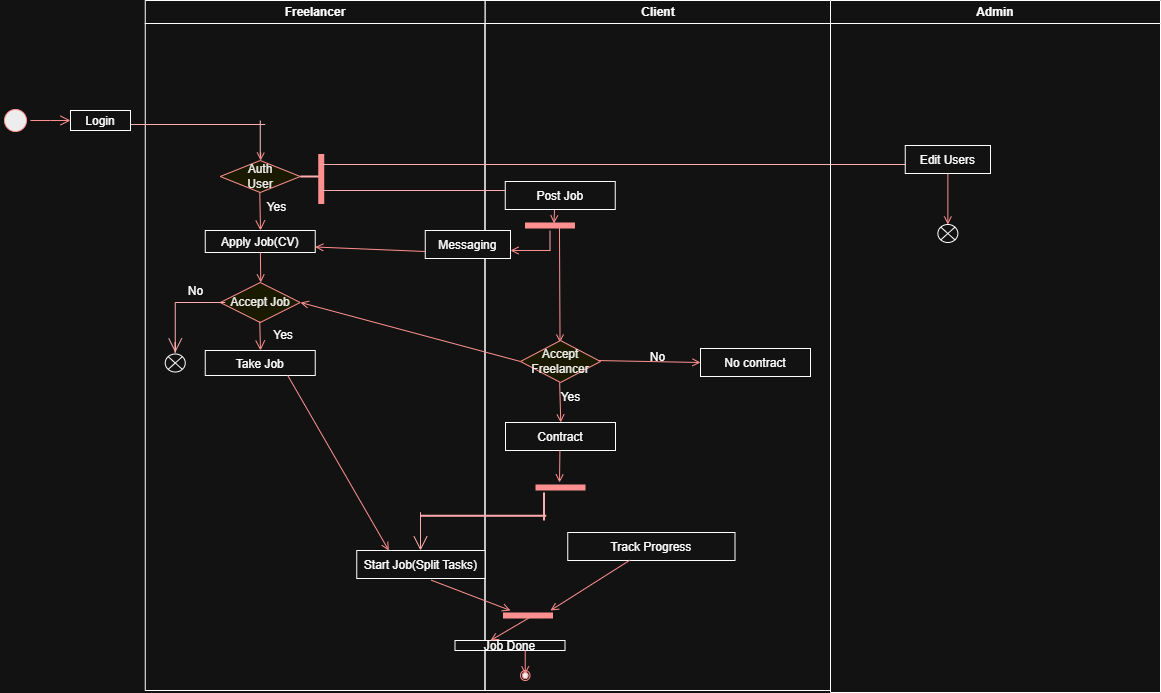

The diagram above was exported from draw.io. Its source (the exported page's mxGraphModel, read from the mxfile embedded in the PNG):
<mxGraphModel dx="1310" dy="725" grid="1" gridSize="10" guides="1" tooltips="1" connect="1" arrows="1" fold="1" page="1" pageScale="1" pageWidth="1169" pageHeight="826" background="none" math="0" shadow="0">
  <root>
    <mxCell id="0" />
    <mxCell id="1" parent="0" />
    <mxCell id="3" value="Client" style="swimlane;whiteSpace=wrap" parent="1" vertex="1">
      <mxGeometry x="484.5" y="130" width="345.5" height="690" as="geometry" />
    </mxCell>
    <mxCell id="2" value="Freelancer" style="swimlane;whiteSpace=wrap" parent="3" vertex="1">
      <mxGeometry x="-339.75" width="339.75" height="690" as="geometry" />
    </mxCell>
    <mxCell id="8" value="Apply Job(CV)" style="" parent="2" vertex="1">
      <mxGeometry x="60" y="230" width="110" height="22" as="geometry" />
    </mxCell>
    <mxCell id="10" value="Take Job" style="fillColor=none;" parent="2" vertex="1">
      <mxGeometry x="60" y="350" width="110" height="25" as="geometry" />
    </mxCell>
    <mxCell id="11" value="" style="endArrow=open;strokeColor=#FF0000;endFill=1;rounded=0" parent="2" source="8" edge="1">
      <mxGeometry relative="1" as="geometry">
        <mxPoint x="115.5" y="282" as="targetPoint" />
      </mxGeometry>
    </mxCell>
    <mxCell id="14" value="" style="edgeStyle=elbowEdgeStyle;elbow=horizontal;verticalAlign=bottom;endArrow=open;endSize=8;strokeColor=#FF0000;endFill=1;rounded=0" parent="2" edge="1">
      <mxGeometry x="320" y="20" as="geometry">
        <mxPoint x="115" y="230" as="targetPoint" />
        <mxPoint x="114.5" y="190" as="sourcePoint" />
      </mxGeometry>
    </mxCell>
    <mxCell id="x7HFLt3x3n36RFssNhLJ-51" value="Accept Job" style="rhombus;whiteSpace=wrap;html=1;fontColor=#000000;fillColor=#ffffc0;strokeColor=#ff0000;" parent="2" vertex="1">
      <mxGeometry x="75" y="282" width="80" height="40" as="geometry" />
    </mxCell>
    <mxCell id="x7HFLt3x3n36RFssNhLJ-48" value="" style="endArrow=open;strokeColor=#FF0000;endFill=1;rounded=0" parent="2" target="x7HFLt3x3n36RFssNhLJ-45" edge="1">
      <mxGeometry relative="1" as="geometry">
        <mxPoint x="115.5" y="152" as="sourcePoint" />
        <mxPoint x="115.5" y="162" as="targetPoint" />
        <Array as="points" />
      </mxGeometry>
    </mxCell>
    <mxCell id="x7HFLt3x3n36RFssNhLJ-45" value="Auth&lt;div&gt;User&lt;/div&gt;" style="rhombus;whiteSpace=wrap;html=1;fontColor=#000000;fillColor=#ffffc0;strokeColor=#ff0000;" parent="2" vertex="1">
      <mxGeometry x="75" y="160" width="80" height="32" as="geometry" />
    </mxCell>
    <mxCell id="x7HFLt3x3n36RFssNhLJ-56" value="" style="line;strokeWidth=1;fillColor=#a20025;align=left;verticalAlign=middle;spacingTop=-1;spacingLeft=3;spacingRight=3;rotatable=0;labelPosition=right;points=[];portConstraint=eastwest;strokeColor=#6F0000;fontColor=#ffffff;flipH=1;flipV=0;direction=south;" parent="2" vertex="1">
      <mxGeometry x="111" y="120" width="8" height="36" as="geometry" />
    </mxCell>
    <mxCell id="x7HFLt3x3n36RFssNhLJ-61" value="" style="endArrow=open;endFill=1;endSize=12;html=1;rounded=0;fillColor=#e51400;strokeColor=#B20000;" parent="2" edge="1">
      <mxGeometry width="160" relative="1" as="geometry">
        <mxPoint x="30" y="302" as="sourcePoint" />
        <mxPoint x="30" y="352" as="targetPoint" />
        <Array as="points">
          <mxPoint x="30" y="352" />
          <mxPoint x="30" y="342" />
        </Array>
      </mxGeometry>
    </mxCell>
    <mxCell id="x7HFLt3x3n36RFssNhLJ-64" value="" style="shape=sumEllipse;perimeter=ellipsePerimeter;whiteSpace=wrap;html=1;backgroundOutline=1;" parent="2" vertex="1">
      <mxGeometry x="20" y="353.5" width="20" height="18" as="geometry" />
    </mxCell>
    <mxCell id="x7HFLt3x3n36RFssNhLJ-65" value="" style="line;strokeWidth=1;fillColor=#e51400;align=left;verticalAlign=middle;spacingTop=-1;spacingLeft=3;spacingRight=3;rotatable=0;labelPosition=right;points=[];portConstraint=eastwest;strokeColor=#B20000;fontColor=#ffffff;" parent="2" vertex="1">
      <mxGeometry x="30" y="298" width="50" height="8" as="geometry" />
    </mxCell>
    <mxCell id="x7HFLt3x3n36RFssNhLJ-66" value="No" style="text;html=1;align=center;verticalAlign=middle;resizable=0;points=[];autosize=1;strokeColor=none;fillColor=none;" parent="2" vertex="1">
      <mxGeometry x="30" y="276" width="40" height="30" as="geometry" />
    </mxCell>
    <mxCell id="x7HFLt3x3n36RFssNhLJ-68" value="" style="edgeStyle=elbowEdgeStyle;elbow=horizontal;verticalAlign=bottom;endArrow=open;endSize=8;strokeColor=#FF0000;endFill=1;rounded=0" parent="2" edge="1">
      <mxGeometry x="220" y="-108" as="geometry">
        <mxPoint x="115" y="350" as="targetPoint" />
        <mxPoint x="114.5" y="321" as="sourcePoint" />
      </mxGeometry>
    </mxCell>
    <mxCell id="x7HFLt3x3n36RFssNhLJ-70" value="Yes" style="text;html=1;align=center;verticalAlign=middle;resizable=0;points=[];autosize=1;strokeColor=none;fillColor=none;" parent="2" vertex="1">
      <mxGeometry x="111" y="192" width="40" height="30" as="geometry" />
    </mxCell>
    <mxCell id="x7HFLt3x3n36RFssNhLJ-71" value="" style="line;strokeWidth=2;html=1;fillColor=#e51400;fontColor=#ffffff;strokeColor=#B20000;" parent="2" vertex="1">
      <mxGeometry x="155" y="171" width="20" height="10" as="geometry" />
    </mxCell>
    <mxCell id="25" value="" style="shape=line;strokeWidth=6;strokeColor=#ff0000;rotation=90" parent="2" vertex="1">
      <mxGeometry x="151" y="171" width="50" height="15" as="geometry" />
    </mxCell>
    <mxCell id="x7HFLt3x3n36RFssNhLJ-74" value="" style="line;strokeWidth=1;fillColor=#e51400;align=left;verticalAlign=middle;spacingTop=-1;spacingLeft=3;spacingRight=3;rotatable=0;labelPosition=right;points=[];portConstraint=eastwest;strokeColor=#B20000;fontColor=#ffffff;" parent="2" vertex="1">
      <mxGeometry x="175" y="160" width="585" height="8" as="geometry" />
    </mxCell>
    <mxCell id="16" value="Post Job" style="" parent="2" vertex="1">
      <mxGeometry x="360" y="181" width="110" height="28" as="geometry" />
    </mxCell>
    <mxCell id="x7HFLt3x3n36RFssNhLJ-76" value="" style="line;strokeWidth=1;fillColor=#e51400;align=left;verticalAlign=middle;spacingTop=-1;spacingLeft=3;spacingRight=3;rotatable=0;labelPosition=right;points=[];portConstraint=eastwest;strokeColor=#B20000;fontColor=#ffffff;" parent="2" vertex="1">
      <mxGeometry x="175" y="186" width="185" height="8" as="geometry" />
    </mxCell>
    <mxCell id="x7HFLt3x3n36RFssNhLJ-77" value="&amp;nbsp; &amp;nbsp; Yes" style="text;html=1;align=center;verticalAlign=middle;resizable=0;points=[];autosize=1;strokeColor=none;fillColor=none;" parent="2" vertex="1">
      <mxGeometry x="101" y="320" width="60" height="30" as="geometry" />
    </mxCell>
    <mxCell id="x7HFLt3x3n36RFssNhLJ-110" value="" style="endArrow=open;strokeColor=#FF0000;endFill=1;rounded=0" parent="2" edge="1">
      <mxGeometry relative="1" as="geometry">
        <mxPoint x="414.40999999999997" y="382" as="sourcePoint" />
        <mxPoint x="415.5" y="422" as="targetPoint" />
      </mxGeometry>
    </mxCell>
    <mxCell id="x7HFLt3x3n36RFssNhLJ-128" value="" style="line;strokeWidth=2;direction=south;html=1;fillColor=#e51400;fontColor=#ffffff;strokeColor=#B20000;" parent="2" vertex="1">
      <mxGeometry x="385.5" y="492" width="26.5" height="28" as="geometry" />
    </mxCell>
    <mxCell id="x7HFLt3x3n36RFssNhLJ-130" value="" style="line;strokeWidth=2;direction=west;html=1;fillColor=#e51400;fontColor=#ffffff;strokeColor=#B20000;" parent="2" vertex="1">
      <mxGeometry x="275.25" y="502" width="125.75" height="26.5" as="geometry" />
    </mxCell>
    <mxCell id="x7HFLt3x3n36RFssNhLJ-134" value="" style="endArrow=open;endFill=1;endSize=12;html=1;rounded=0;fillColor=#e51400;strokeColor=#B20000;" parent="2" edge="1">
      <mxGeometry width="160" relative="1" as="geometry">
        <mxPoint x="275.25" y="532" as="sourcePoint" />
        <mxPoint x="275.25" y="550" as="targetPoint" />
        <Array as="points">
          <mxPoint x="275.25" y="512" />
        </Array>
      </mxGeometry>
    </mxCell>
    <mxCell id="x7HFLt3x3n36RFssNhLJ-135" value="Start Job(Split Tasks)" style="" parent="2" vertex="1">
      <mxGeometry x="211.5" y="550" width="128.25" height="28" as="geometry" />
    </mxCell>
    <mxCell id="x7HFLt3x3n36RFssNhLJ-156" value="Messaging" style="" parent="2" vertex="1">
      <mxGeometry x="280" y="230" width="85.25" height="28" as="geometry" />
    </mxCell>
    <mxCell id="x7HFLt3x3n36RFssNhLJ-160" value="" style="endArrow=open;strokeColor=#FF0000;endFill=1;rounded=0;exitX=0;exitY=0.75;exitDx=0;exitDy=0;entryX=1;entryY=0.75;entryDx=0;entryDy=0;" parent="2" source="x7HFLt3x3n36RFssNhLJ-156" target="8" edge="1">
      <mxGeometry relative="1" as="geometry">
        <mxPoint x="185.25" y="222" as="sourcePoint" />
        <mxPoint x="145.25" y="222" as="targetPoint" />
        <Array as="points" />
      </mxGeometry>
    </mxCell>
    <mxCell id="WYbeisqWnk8zP4m8tMxT-25" value="" style="endArrow=open;strokeColor=#FF0000;endFill=1;rounded=0;exitX=0.75;exitY=1;exitDx=0;exitDy=0;entryX=0.25;entryY=0;entryDx=0;entryDy=0;" edge="1" parent="2" source="10" target="x7HFLt3x3n36RFssNhLJ-135">
      <mxGeometry relative="1" as="geometry">
        <mxPoint x="155.25" y="410" as="sourcePoint" />
        <mxPoint x="375.75" y="469" as="targetPoint" />
      </mxGeometry>
    </mxCell>
    <mxCell id="WYbeisqWnk8zP4m8tMxT-31" value="" style="line;strokeWidth=1;fillColor=#e51400;align=left;verticalAlign=middle;spacingTop=-1;spacingLeft=3;spacingRight=3;rotatable=0;labelPosition=right;points=[];portConstraint=eastwest;strokeColor=#B20000;fontColor=#ffffff;" vertex="1" parent="2">
      <mxGeometry x="-17.25" y="120" width="137.25" height="8" as="geometry" />
    </mxCell>
    <mxCell id="x7HFLt3x3n36RFssNhLJ-114" value="No contract" style="" parent="3" vertex="1">
      <mxGeometry x="215.5" y="348" width="110" height="28" as="geometry" />
    </mxCell>
    <mxCell id="x7HFLt3x3n36RFssNhLJ-112" value="" style="endArrow=open;strokeColor=#FF0000;endFill=1;rounded=0;entryX=0;entryY=0.5;entryDx=0;entryDy=0;" parent="3" target="x7HFLt3x3n36RFssNhLJ-114" edge="1">
      <mxGeometry relative="1" as="geometry">
        <mxPoint x="110.5" y="360" as="sourcePoint" />
        <mxPoint x="210.5" y="362" as="targetPoint" />
        <Array as="points" />
      </mxGeometry>
    </mxCell>
    <mxCell id="19" value="" style="endArrow=open;strokeColor=#FF0000;endFill=1;rounded=0;entryX=0.494;entryY=0.048;entryDx=0;entryDy=0;entryPerimeter=0;exitX=0.311;exitY=0.499;exitDx=0;exitDy=0;exitPerimeter=0;" parent="3" source="x7HFLt3x3n36RFssNhLJ-161" target="x7HFLt3x3n36RFssNhLJ-118" edge="1">
      <mxGeometry relative="1" as="geometry">
        <mxPoint x="75.5" y="232" as="sourcePoint" />
        <mxPoint x="75" y="350" as="targetPoint" />
      </mxGeometry>
    </mxCell>
    <mxCell id="20" value="" style="endArrow=open;strokeColor=#FF0000;endFill=1;rounded=0;exitX=0;exitY=0.5;exitDx=0;exitDy=0;" parent="3" source="x7HFLt3x3n36RFssNhLJ-118" edge="1">
      <mxGeometry relative="1" as="geometry">
        <mxPoint x="20" y="364.54166666666663" as="sourcePoint" />
        <mxPoint x="-184.5" y="302" as="targetPoint" />
      </mxGeometry>
    </mxCell>
    <mxCell id="x7HFLt3x3n36RFssNhLJ-118" value="Accept Freelancer" style="rhombus;whiteSpace=wrap;html=1;fontColor=#000000;fillColor=#ffffc0;strokeColor=#ff0000;" parent="3" vertex="1">
      <mxGeometry x="35.5" y="340" width="80" height="42" as="geometry" />
    </mxCell>
    <mxCell id="x7HFLt3x3n36RFssNhLJ-111" value="No" style="text;html=1;align=center;verticalAlign=middle;resizable=0;points=[];autosize=1;strokeColor=none;fillColor=none;" parent="3" vertex="1">
      <mxGeometry x="152.75" y="342" width="40" height="30" as="geometry" />
    </mxCell>
    <mxCell id="x7HFLt3x3n36RFssNhLJ-119" value="Yes" style="text;html=1;align=center;verticalAlign=middle;resizable=0;points=[];autosize=1;strokeColor=none;fillColor=none;" parent="3" vertex="1">
      <mxGeometry x="65.5" y="382" width="40" height="30" as="geometry" />
    </mxCell>
    <mxCell id="x7HFLt3x3n36RFssNhLJ-120" value="Contract" style="" parent="3" vertex="1">
      <mxGeometry x="20.5" y="422" width="110" height="28" as="geometry" />
    </mxCell>
    <mxCell id="x7HFLt3x3n36RFssNhLJ-121" value="" style="endArrow=open;strokeColor=#FF0000;endFill=1;rounded=0;" parent="3" edge="1">
      <mxGeometry relative="1" as="geometry">
        <mxPoint x="74.90999999999997" y="450" as="sourcePoint" />
        <mxPoint x="74.5" y="482" as="targetPoint" />
      </mxGeometry>
    </mxCell>
    <mxCell id="x7HFLt3x3n36RFssNhLJ-122" value="" style="shape=line;strokeWidth=6;strokeColor=#ff0000;rotation=90;direction=south;" parent="3" vertex="1">
      <mxGeometry x="68" y="462" width="15" height="50" as="geometry" />
    </mxCell>
    <mxCell id="x7HFLt3x3n36RFssNhLJ-126" value="Track Progress" style="" parent="3" vertex="1">
      <mxGeometry x="82.75" y="532" width="167.25" height="28" as="geometry" />
    </mxCell>
    <mxCell id="x7HFLt3x3n36RFssNhLJ-154" value="" style="line;strokeWidth=1;fillColor=#e51400;align=left;verticalAlign=middle;spacingTop=-1;spacingLeft=3;spacingRight=3;rotatable=0;labelPosition=right;points=[];portConstraint=eastwest;strokeColor=#B20000;fontColor=#ffffff;direction=south;" parent="3" vertex="1">
      <mxGeometry x="61" y="230" width="8" height="20" as="geometry" />
    </mxCell>
    <mxCell id="x7HFLt3x3n36RFssNhLJ-155" value="" style="endArrow=open;strokeColor=#FF0000;endFill=1;rounded=0;" parent="3" edge="1">
      <mxGeometry relative="1" as="geometry">
        <mxPoint x="65.5" y="250" as="sourcePoint" />
        <mxPoint x="25.5" y="250" as="targetPoint" />
        <Array as="points" />
      </mxGeometry>
    </mxCell>
    <mxCell id="x7HFLt3x3n36RFssNhLJ-161" value="" style="shape=line;strokeWidth=6;strokeColor=#ff0000;rotation=90;direction=south;" parent="3" vertex="1">
      <mxGeometry x="57.5" y="200" width="15" height="50" as="geometry" />
    </mxCell>
    <mxCell id="x7HFLt3x3n36RFssNhLJ-164" value="" style="endArrow=open;strokeColor=#FF0000;endFill=1;rounded=0;exitX=0.448;exitY=1.013;exitDx=0;exitDy=0;exitPerimeter=0;entryX=0.421;entryY=0.636;entryDx=0;entryDy=0;entryPerimeter=0;" parent="3" source="16" target="x7HFLt3x3n36RFssNhLJ-161" edge="1">
      <mxGeometry relative="1" as="geometry">
        <mxPoint x="105.5" y="212" as="sourcePoint" />
        <mxPoint x="106" y="242" as="targetPoint" />
      </mxGeometry>
    </mxCell>
    <mxCell id="x7HFLt3x3n36RFssNhLJ-175" value="" style="shape=line;strokeWidth=6;strokeColor=#ff0000;rotation=90;direction=south;" parent="3" vertex="1">
      <mxGeometry x="35.5" y="590" width="15" height="50" as="geometry" />
    </mxCell>
    <mxCell id="x7HFLt3x3n36RFssNhLJ-178" value="" style="endArrow=open;strokeColor=#FF0000;endFill=1;rounded=0;exitX=0.371;exitY=0.991;exitDx=0;exitDy=0;exitPerimeter=0;" parent="3" source="x7HFLt3x3n36RFssNhLJ-126" edge="1">
      <mxGeometry relative="1" as="geometry">
        <mxPoint x="155.5" y="550" as="sourcePoint" />
        <mxPoint x="65.5" y="610" as="targetPoint" />
      </mxGeometry>
    </mxCell>
    <mxCell id="x7HFLt3x3n36RFssNhLJ-179" value="" style="endArrow=open;strokeColor=#FF0000;endFill=1;rounded=0;exitX=0.581;exitY=1.06;exitDx=0;exitDy=0;exitPerimeter=0;" parent="3" source="x7HFLt3x3n36RFssNhLJ-135" edge="1">
      <mxGeometry relative="1" as="geometry">
        <mxPoint x="-54.5" y="590" as="sourcePoint" />
        <mxPoint x="25.5" y="610" as="targetPoint" />
      </mxGeometry>
    </mxCell>
    <mxCell id="x7HFLt3x3n36RFssNhLJ-181" value="Job Done" style="" parent="3" vertex="1">
      <mxGeometry x="-30" y="640" width="110" height="10" as="geometry" />
    </mxCell>
    <mxCell id="x7HFLt3x3n36RFssNhLJ-182" value="" style="endArrow=open;strokeColor=#FF0000;endFill=1;rounded=0;" parent="3" edge="1">
      <mxGeometry relative="1" as="geometry">
        <mxPoint x="40.230000000000004" y="650" as="sourcePoint" />
        <mxPoint x="40.230000000000004" y="674" as="targetPoint" />
        <Array as="points">
          <mxPoint x="40.230000000000004" y="674" />
        </Array>
      </mxGeometry>
    </mxCell>
    <mxCell id="x7HFLt3x3n36RFssNhLJ-184" value="" style="ellipse;html=1;shape=endState;fillColor=#000000;strokeColor=#ff0000;" parent="3" vertex="1">
      <mxGeometry x="35.5" y="670" width="9.5" height="10" as="geometry" />
    </mxCell>
    <mxCell id="4" value="Admin" style="swimlane;whiteSpace=wrap" parent="1" vertex="1">
      <mxGeometry x="830" y="130" width="330" height="692" as="geometry" />
    </mxCell>
    <mxCell id="x7HFLt3x3n36RFssNhLJ-165" value="Edit Users" style="" parent="4" vertex="1">
      <mxGeometry x="74.75" y="145" width="85.25" height="28" as="geometry" />
    </mxCell>
    <mxCell id="x7HFLt3x3n36RFssNhLJ-173" value="" style="shape=sumEllipse;perimeter=ellipsePerimeter;whiteSpace=wrap;html=1;backgroundOutline=1;" parent="4" vertex="1">
      <mxGeometry x="107.37" y="224" width="20" height="18" as="geometry" />
    </mxCell>
    <mxCell id="x7HFLt3x3n36RFssNhLJ-172" value="" style="endArrow=open;strokeColor=#FF0000;endFill=1;rounded=0;exitX=0.5;exitY=1;exitDx=0;exitDy=0;entryX=0.5;entryY=0;entryDx=0;entryDy=0;" parent="4" source="x7HFLt3x3n36RFssNhLJ-165" edge="1" target="x7HFLt3x3n36RFssNhLJ-173">
      <mxGeometry relative="1" as="geometry">
        <mxPoint x="70" y="180" as="sourcePoint" />
        <mxPoint x="77" y="220" as="targetPoint" />
      </mxGeometry>
    </mxCell>
    <mxCell id="x7HFLt3x3n36RFssNhLJ-180" value="" style="endArrow=open;strokeColor=#FF0000;endFill=1;rounded=0;exitX=0.442;exitY=0.415;exitDx=0;exitDy=0;exitPerimeter=0;" parent="1" source="x7HFLt3x3n36RFssNhLJ-175" edge="1">
      <mxGeometry relative="1" as="geometry">
        <mxPoint x="490" y="756" as="sourcePoint" />
        <mxPoint x="490" y="770" as="targetPoint" />
        <Array as="points">
          <mxPoint x="490" y="770" />
        </Array>
      </mxGeometry>
    </mxCell>
    <mxCell id="5" value="" style="ellipse;shape=startState;fillColor=#000000;strokeColor=#ff0000;" parent="1" vertex="1">
      <mxGeometry y="235" width="30" height="30" as="geometry" />
    </mxCell>
    <mxCell id="6" value="" style="edgeStyle=elbowEdgeStyle;elbow=horizontal;verticalAlign=bottom;endArrow=open;endSize=8;strokeColor=#FF0000;endFill=1;rounded=0" parent="1" source="5" edge="1">
      <mxGeometry x="204.75" y="170" as="geometry">
        <mxPoint x="70" y="250" as="targetPoint" />
      </mxGeometry>
    </mxCell>
    <mxCell id="7" value="Login" style="" parent="1" vertex="1">
      <mxGeometry x="70" y="240" width="60" height="20" as="geometry" />
    </mxCell>
  </root>
</mxGraphModel>